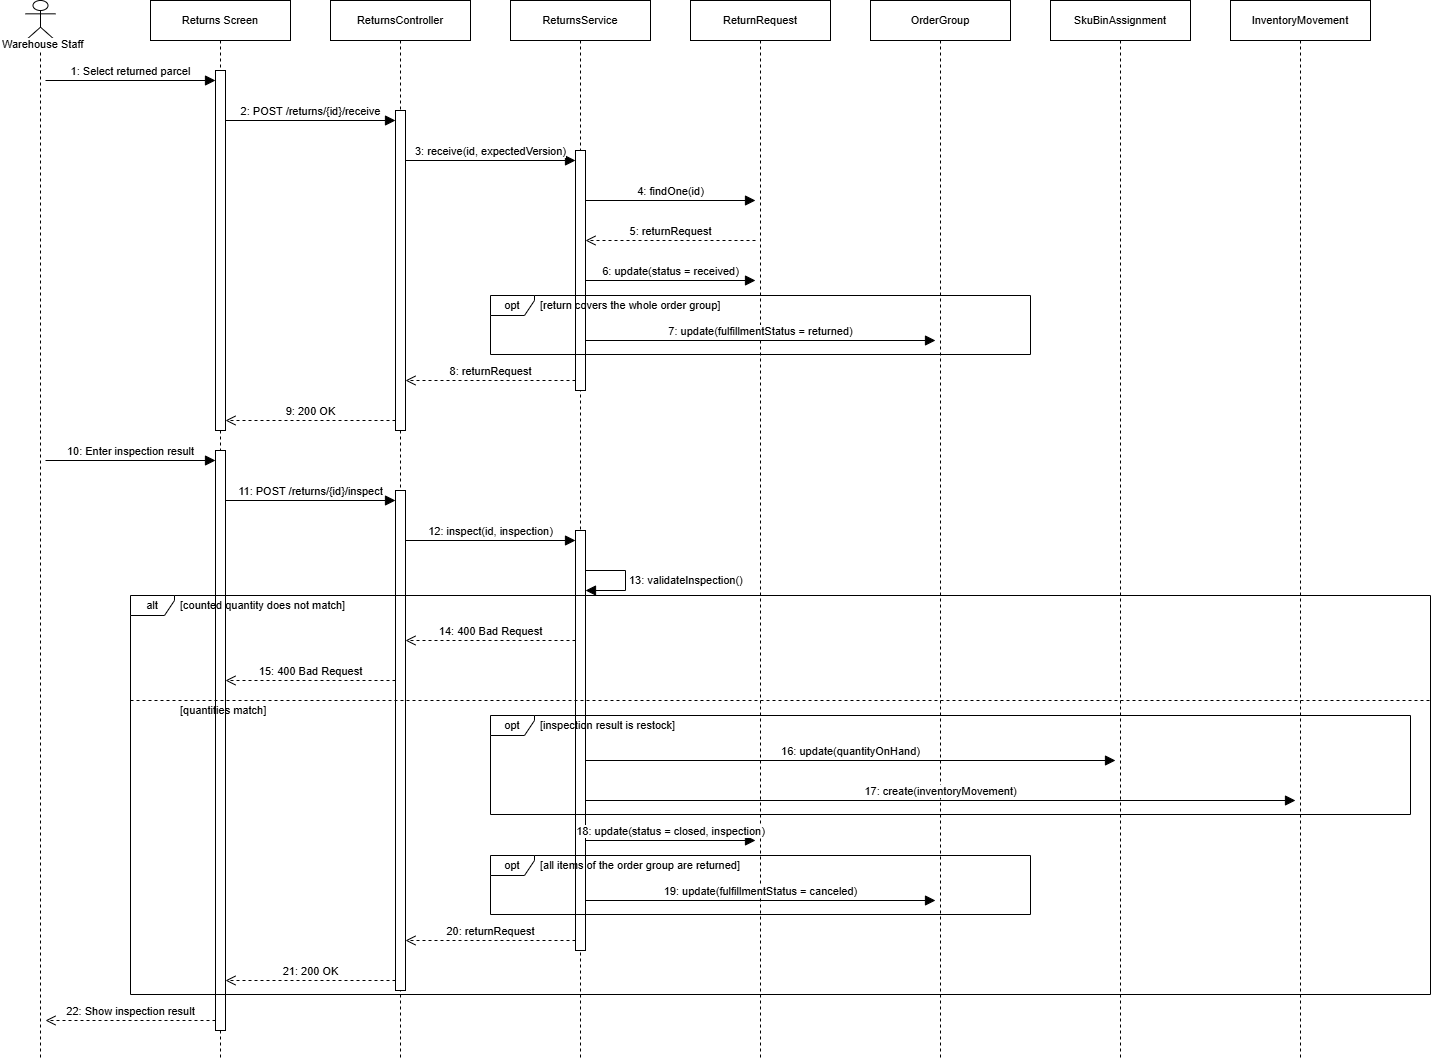

The diagram above was exported from draw.io. Its source (the exported page's mxGraphModel, read from the mxfile embedded in the PNG):
<mxGraphModel dx="948" dy="696" grid="1" gridSize="10" guides="1" tooltips="1" connect="1" arrows="1" fold="1" page="1" pageScale="1" pageWidth="850" pageHeight="1100" math="0" shadow="0">
  <root>
    <mxCell id="0" />
    <mxCell id="1" parent="0" />
    <mxCell id="42" value="" style="shape=umlLifeline;perimeter=lifelinePerimeter;whiteSpace=wrap;html=1;container=0;dropTarget=0;collapsible=0;recursiveResize=0;outlineConnect=0;portConstraint=eastwest;fillColor=#FFFFFF;strokeColor=#000000;fontFamily=Arial;fontSize=11;fontColor=#000000;participant=umlActor;verticalLabelPosition=bottom;verticalAlign=top;size=40;" parent="1" vertex="1">
      <mxGeometry x="95" y="40" width="30" height="1060" as="geometry" />
    </mxCell>
    <mxCell id="43" value="Returns Screen" style="shape=umlLifeline;perimeter=lifelinePerimeter;whiteSpace=wrap;html=1;container=0;dropTarget=0;collapsible=0;recursiveResize=0;outlineConnect=0;portConstraint=eastwest;fillColor=#FFFFFF;strokeColor=#000000;fontFamily=Arial;fontSize=11;fontColor=#000000;" parent="1" vertex="1">
      <mxGeometry x="220" y="40" width="140" height="1060" as="geometry" />
    </mxCell>
    <mxCell id="44" value="ReturnsController" style="shape=umlLifeline;perimeter=lifelinePerimeter;whiteSpace=wrap;html=1;container=0;dropTarget=0;collapsible=0;recursiveResize=0;outlineConnect=0;portConstraint=eastwest;fillColor=#FFFFFF;strokeColor=#000000;fontFamily=Arial;fontSize=11;fontColor=#000000;" parent="1" vertex="1">
      <mxGeometry x="400" y="40" width="140" height="1060" as="geometry" />
    </mxCell>
    <mxCell id="45" value="ReturnsService" style="shape=umlLifeline;perimeter=lifelinePerimeter;whiteSpace=wrap;html=1;container=0;dropTarget=0;collapsible=0;recursiveResize=0;outlineConnect=0;portConstraint=eastwest;fillColor=#FFFFFF;strokeColor=#000000;fontFamily=Arial;fontSize=11;fontColor=#000000;" parent="1" vertex="1">
      <mxGeometry x="580" y="40" width="140" height="1060" as="geometry" />
    </mxCell>
    <mxCell id="46" value="ReturnRequest" style="shape=umlLifeline;perimeter=lifelinePerimeter;whiteSpace=wrap;html=1;container=0;dropTarget=0;collapsible=0;recursiveResize=0;outlineConnect=0;portConstraint=eastwest;fillColor=#FFFFFF;strokeColor=#000000;fontFamily=Arial;fontSize=11;fontColor=#000000;" parent="1" vertex="1">
      <mxGeometry x="760" y="40" width="140" height="1060" as="geometry" />
    </mxCell>
    <mxCell id="47" value="OrderGroup" style="shape=umlLifeline;perimeter=lifelinePerimeter;whiteSpace=wrap;html=1;container=0;dropTarget=0;collapsible=0;recursiveResize=0;outlineConnect=0;portConstraint=eastwest;fillColor=#FFFFFF;strokeColor=#000000;fontFamily=Arial;fontSize=11;fontColor=#000000;" parent="1" vertex="1">
      <mxGeometry x="940" y="40" width="140" height="1060" as="geometry" />
    </mxCell>
    <mxCell id="48" value="SkuBinAssignment" style="shape=umlLifeline;perimeter=lifelinePerimeter;whiteSpace=wrap;html=1;container=0;dropTarget=0;collapsible=0;recursiveResize=0;outlineConnect=0;portConstraint=eastwest;fillColor=#FFFFFF;strokeColor=#000000;fontFamily=Arial;fontSize=11;fontColor=#000000;" parent="1" vertex="1">
      <mxGeometry x="1120" y="40" width="140" height="1060" as="geometry" />
    </mxCell>
    <mxCell id="49" value="InventoryMovement" style="shape=umlLifeline;perimeter=lifelinePerimeter;whiteSpace=wrap;html=1;container=0;dropTarget=0;collapsible=0;recursiveResize=0;outlineConnect=0;portConstraint=eastwest;fillColor=#FFFFFF;strokeColor=#000000;fontFamily=Arial;fontSize=11;fontColor=#000000;" parent="1" vertex="1">
      <mxGeometry x="1300" y="40" width="140" height="1060" as="geometry" />
    </mxCell>
    <mxCell id="50" value="" style="html=1;points=[];perimeter=orthogonalPerimeter;fillColor=#FFFFFF;strokeColor=#000000;" parent="1" vertex="1">
      <mxGeometry x="285" y="110" width="10" height="360" as="geometry" />
    </mxCell>
    <mxCell id="51" value="" style="html=1;points=[];perimeter=orthogonalPerimeter;fillColor=#FFFFFF;strokeColor=#000000;" parent="1" vertex="1">
      <mxGeometry x="465" y="150" width="10" height="320" as="geometry" />
    </mxCell>
    <mxCell id="52" value="" style="html=1;points=[];perimeter=orthogonalPerimeter;fillColor=#FFFFFF;strokeColor=#000000;" parent="1" vertex="1">
      <mxGeometry x="645" y="190" width="10" height="240" as="geometry" />
    </mxCell>
    <mxCell id="53" value="" style="html=1;points=[];perimeter=orthogonalPerimeter;fillColor=#FFFFFF;strokeColor=#000000;" parent="1" vertex="1">
      <mxGeometry x="285" y="490" width="10" height="580" as="geometry" />
    </mxCell>
    <mxCell id="54" value="" style="html=1;points=[];perimeter=orthogonalPerimeter;fillColor=#FFFFFF;strokeColor=#000000;" parent="1" vertex="1">
      <mxGeometry x="465" y="530" width="10" height="500" as="geometry" />
    </mxCell>
    <mxCell id="55" value="" style="html=1;points=[];perimeter=orthogonalPerimeter;fillColor=#FFFFFF;strokeColor=#000000;" parent="1" vertex="1">
      <mxGeometry x="645" y="570" width="10" height="420" as="geometry" />
    </mxCell>
    <mxCell id="10" value="1: Select returned parcel" style="html=1;verticalAlign=bottom;endArrow=block;endFill=1;endSize=8;curved=0;rounded=0;fontFamily=Arial;fontSize=11;fontColor=#000000;" parent="1" edge="1">
      <mxGeometry relative="1" as="geometry">
        <mxPoint x="115" y="120" as="sourcePoint" />
        <mxPoint x="285" y="120" as="targetPoint" />
      </mxGeometry>
    </mxCell>
    <mxCell id="11" value="2: POST /returns/{id}/receive" style="html=1;verticalAlign=bottom;endArrow=block;endFill=1;endSize=8;curved=0;rounded=0;fontFamily=Arial;fontSize=11;fontColor=#000000;" parent="1" edge="1">
      <mxGeometry relative="1" as="geometry">
        <mxPoint x="295" y="160" as="sourcePoint" />
        <mxPoint x="465" y="160" as="targetPoint" />
      </mxGeometry>
    </mxCell>
    <mxCell id="12" value="3: receive(id, expectedVersion)" style="html=1;verticalAlign=bottom;endArrow=block;endFill=1;endSize=8;curved=0;rounded=0;fontFamily=Arial;fontSize=11;fontColor=#000000;" parent="1" edge="1">
      <mxGeometry relative="1" as="geometry">
        <mxPoint x="475" y="200" as="sourcePoint" />
        <mxPoint x="645" y="200" as="targetPoint" />
      </mxGeometry>
    </mxCell>
    <mxCell id="13" value="4: findOne(id)" style="html=1;verticalAlign=bottom;endArrow=block;endFill=1;endSize=8;curved=0;rounded=0;fontFamily=Arial;fontSize=11;fontColor=#000000;" parent="1" edge="1">
      <mxGeometry relative="1" as="geometry">
        <mxPoint x="655" y="240" as="sourcePoint" />
        <mxPoint x="825" y="240" as="targetPoint" />
      </mxGeometry>
    </mxCell>
    <mxCell id="14" value="5: returnRequest" style="html=1;verticalAlign=bottom;endArrow=open;dashed=1;endSize=8;curved=0;rounded=0;fontFamily=Arial;fontSize=11;fontColor=#000000;" parent="1" edge="1">
      <mxGeometry relative="1" as="geometry">
        <mxPoint x="825" y="280" as="sourcePoint" />
        <mxPoint x="655" y="280" as="targetPoint" />
      </mxGeometry>
    </mxCell>
    <mxCell id="15" value="6: update(status = received)" style="html=1;verticalAlign=bottom;endArrow=block;endFill=1;endSize=8;curved=0;rounded=0;fontFamily=Arial;fontSize=11;fontColor=#000000;" parent="1" edge="1">
      <mxGeometry relative="1" as="geometry">
        <mxPoint x="655" y="320" as="sourcePoint" />
        <mxPoint x="825" y="320" as="targetPoint" />
      </mxGeometry>
    </mxCell>
    <mxCell id="16" value="7: update(fulfillmentStatus = returned)" style="html=1;verticalAlign=bottom;endArrow=block;endFill=1;endSize=8;curved=0;rounded=0;fontFamily=Arial;fontSize=11;fontColor=#000000;" parent="1" edge="1">
      <mxGeometry relative="1" as="geometry">
        <mxPoint x="655" y="380" as="sourcePoint" />
        <mxPoint x="1005" y="380" as="targetPoint" />
      </mxGeometry>
    </mxCell>
    <mxCell id="17" value="opt" style="shape=umlFrame;whiteSpace=wrap;html=1;width=44;height=20;fillColor=none;strokeColor=#000000;fontFamily=Arial;fontSize=11;fontColor=#000000;" parent="1" vertex="1">
      <mxGeometry x="560" y="335" width="540" height="59" as="geometry" />
    </mxCell>
    <mxCell id="18" value="[return covers the whole order group]" style="text;html=1;align=left;verticalAlign=middle;fontFamily=Arial;fontSize=11;fontColor=#000000;" parent="1" vertex="1">
      <mxGeometry x="608" y="336" width="484" height="18" as="geometry" />
    </mxCell>
    <mxCell id="19" value="8: returnRequest" style="html=1;verticalAlign=bottom;endArrow=open;dashed=1;endSize=8;curved=0;rounded=0;fontFamily=Arial;fontSize=11;fontColor=#000000;" parent="1" edge="1">
      <mxGeometry relative="1" as="geometry">
        <mxPoint x="645" y="420" as="sourcePoint" />
        <mxPoint x="475" y="420" as="targetPoint" />
      </mxGeometry>
    </mxCell>
    <mxCell id="20" value="9: 200 OK" style="html=1;verticalAlign=bottom;endArrow=open;dashed=1;endSize=8;curved=0;rounded=0;fontFamily=Arial;fontSize=11;fontColor=#000000;" parent="1" edge="1">
      <mxGeometry relative="1" as="geometry">
        <mxPoint x="465" y="460" as="sourcePoint" />
        <mxPoint x="295" y="460" as="targetPoint" />
      </mxGeometry>
    </mxCell>
    <mxCell id="21" value="10: Enter inspection result" style="html=1;verticalAlign=bottom;endArrow=block;endFill=1;endSize=8;curved=0;rounded=0;fontFamily=Arial;fontSize=11;fontColor=#000000;" parent="1" edge="1">
      <mxGeometry relative="1" as="geometry">
        <mxPoint x="115" y="500" as="sourcePoint" />
        <mxPoint x="285" y="500" as="targetPoint" />
      </mxGeometry>
    </mxCell>
    <mxCell id="22" value="11: POST /returns/{id}/inspect" style="html=1;verticalAlign=bottom;endArrow=block;endFill=1;endSize=8;curved=0;rounded=0;fontFamily=Arial;fontSize=11;fontColor=#000000;" parent="1" edge="1">
      <mxGeometry relative="1" as="geometry">
        <mxPoint x="295" y="540" as="sourcePoint" />
        <mxPoint x="465" y="540" as="targetPoint" />
      </mxGeometry>
    </mxCell>
    <mxCell id="23" value="12: inspect(id, inspection)" style="html=1;verticalAlign=bottom;endArrow=block;endFill=1;endSize=8;curved=0;rounded=0;fontFamily=Arial;fontSize=11;fontColor=#000000;" parent="1" edge="1">
      <mxGeometry relative="1" as="geometry">
        <mxPoint x="475" y="580" as="sourcePoint" />
        <mxPoint x="645" y="580" as="targetPoint" />
      </mxGeometry>
    </mxCell>
    <mxCell id="24" value="13: validateInspection()" style="html=1;align=left;spacingLeft=2;endArrow=block;endFill=1;endSize=8;edgeStyle=orthogonalEdgeStyle;curved=0;rounded=0;fontFamily=Arial;fontSize=11;fontColor=#000000;" parent="1" edge="1">
      <mxGeometry relative="1" as="geometry">
        <Array as="points">
          <mxPoint x="695" y="610" />
          <mxPoint x="695" y="630" />
        </Array>
        <mxPoint x="655" y="610" as="sourcePoint" />
        <mxPoint x="655" y="630" as="targetPoint" />
      </mxGeometry>
    </mxCell>
    <mxCell id="25" value="14: 400 Bad Request" style="html=1;verticalAlign=bottom;endArrow=open;dashed=1;endSize=8;curved=0;rounded=0;fontFamily=Arial;fontSize=11;fontColor=#000000;" parent="1" edge="1">
      <mxGeometry relative="1" as="geometry">
        <mxPoint x="645" y="680" as="sourcePoint" />
        <mxPoint x="475" y="680" as="targetPoint" />
      </mxGeometry>
    </mxCell>
    <mxCell id="26" value="15: 400 Bad Request" style="html=1;verticalAlign=bottom;endArrow=open;dashed=1;endSize=8;curved=0;rounded=0;fontFamily=Arial;fontSize=11;fontColor=#000000;" parent="1" edge="1">
      <mxGeometry relative="1" as="geometry">
        <mxPoint x="465" y="720" as="sourcePoint" />
        <mxPoint x="295" y="720" as="targetPoint" />
      </mxGeometry>
    </mxCell>
    <mxCell id="27" value="16: update(quantityOnHand)" style="html=1;verticalAlign=bottom;endArrow=block;endFill=1;endSize=8;curved=0;rounded=0;fontFamily=Arial;fontSize=11;fontColor=#000000;" parent="1" edge="1">
      <mxGeometry relative="1" as="geometry">
        <mxPoint x="655" y="800" as="sourcePoint" />
        <mxPoint x="1185" y="800" as="targetPoint" />
      </mxGeometry>
    </mxCell>
    <mxCell id="28" value="17: create(inventoryMovement)" style="html=1;verticalAlign=bottom;endArrow=block;endFill=1;endSize=8;curved=0;rounded=0;fontFamily=Arial;fontSize=11;fontColor=#000000;" parent="1" edge="1">
      <mxGeometry relative="1" as="geometry">
        <mxPoint x="655" y="840" as="sourcePoint" />
        <mxPoint x="1365" y="840" as="targetPoint" />
      </mxGeometry>
    </mxCell>
    <mxCell id="29" value="opt" style="shape=umlFrame;whiteSpace=wrap;html=1;width=44;height=20;fillColor=none;strokeColor=#000000;fontFamily=Arial;fontSize=11;fontColor=#000000;" parent="1" vertex="1">
      <mxGeometry x="560" y="755" width="920" height="99" as="geometry" />
    </mxCell>
    <mxCell id="30" value="[inspection result is restock]" style="text;html=1;align=left;verticalAlign=middle;fontFamily=Arial;fontSize=11;fontColor=#000000;" parent="1" vertex="1">
      <mxGeometry x="608" y="756" width="520" height="18" as="geometry" />
    </mxCell>
    <mxCell id="31" value="18: update(status = closed, inspection)" style="html=1;verticalAlign=bottom;endArrow=block;endFill=1;endSize=8;curved=0;rounded=0;fontFamily=Arial;fontSize=11;fontColor=#000000;" parent="1" edge="1">
      <mxGeometry relative="1" as="geometry">
        <mxPoint x="655" y="880" as="sourcePoint" />
        <mxPoint x="825" y="880" as="targetPoint" />
      </mxGeometry>
    </mxCell>
    <mxCell id="32" value="19: update(fulfillmentStatus = canceled)" style="html=1;verticalAlign=bottom;endArrow=block;endFill=1;endSize=8;curved=0;rounded=0;fontFamily=Arial;fontSize=11;fontColor=#000000;" parent="1" edge="1">
      <mxGeometry relative="1" as="geometry">
        <mxPoint x="655" y="940" as="sourcePoint" />
        <mxPoint x="1005" y="940" as="targetPoint" />
      </mxGeometry>
    </mxCell>
    <mxCell id="33" value="opt" style="shape=umlFrame;whiteSpace=wrap;html=1;width=44;height=20;fillColor=none;strokeColor=#000000;fontFamily=Arial;fontSize=11;fontColor=#000000;" parent="1" vertex="1">
      <mxGeometry x="560" y="895" width="540" height="59" as="geometry" />
    </mxCell>
    <mxCell id="34" value="[all items of the order group are returned]" style="text;html=1;align=left;verticalAlign=middle;fontFamily=Arial;fontSize=11;fontColor=#000000;" parent="1" vertex="1">
      <mxGeometry x="608" y="896" width="484" height="18" as="geometry" />
    </mxCell>
    <mxCell id="35" value="20: returnRequest" style="html=1;verticalAlign=bottom;endArrow=open;dashed=1;endSize=8;curved=0;rounded=0;fontFamily=Arial;fontSize=11;fontColor=#000000;" parent="1" edge="1">
      <mxGeometry relative="1" as="geometry">
        <mxPoint x="645" y="980" as="sourcePoint" />
        <mxPoint x="475" y="980" as="targetPoint" />
      </mxGeometry>
    </mxCell>
    <mxCell id="36" value="21: 200 OK" style="html=1;verticalAlign=bottom;endArrow=open;dashed=1;endSize=8;curved=0;rounded=0;fontFamily=Arial;fontSize=11;fontColor=#000000;" parent="1" edge="1">
      <mxGeometry relative="1" as="geometry">
        <mxPoint x="465" y="1020" as="sourcePoint" />
        <mxPoint x="295" y="1020" as="targetPoint" />
      </mxGeometry>
    </mxCell>
    <mxCell id="37" value="" style="endArrow=none;dashed=1;html=1;strokeColor=#000000;" parent="1" edge="1">
      <mxGeometry relative="1" as="geometry">
        <mxPoint x="200" y="740" as="sourcePoint" />
        <mxPoint x="1500" y="740" as="targetPoint" />
      </mxGeometry>
    </mxCell>
    <mxCell id="38" value="[quantities match]" style="text;html=1;align=left;verticalAlign=middle;fontFamily=Arial;fontSize=11;fontColor=#000000;" parent="1" vertex="1">
      <mxGeometry x="248" y="741" width="520" height="18" as="geometry" />
    </mxCell>
    <mxCell id="39" value="alt" style="shape=umlFrame;whiteSpace=wrap;html=1;width=44;height=20;fillColor=none;strokeColor=#000000;fontFamily=Arial;fontSize=11;fontColor=#000000;" parent="1" vertex="1">
      <mxGeometry x="200" y="635" width="1300" height="399" as="geometry" />
    </mxCell>
    <mxCell id="40" value="[counted quantity does not match]" style="text;html=1;align=left;verticalAlign=middle;fontFamily=Arial;fontSize=11;fontColor=#000000;" parent="1" vertex="1">
      <mxGeometry x="248" y="636" width="520" height="18" as="geometry" />
    </mxCell>
    <mxCell id="41" value="22: Show inspection result" style="html=1;verticalAlign=bottom;endArrow=open;dashed=1;endSize=8;curved=0;rounded=0;fontFamily=Arial;fontSize=11;fontColor=#000000;" parent="1" edge="1">
      <mxGeometry relative="1" as="geometry">
        <mxPoint x="285" y="1060" as="sourcePoint" />
        <mxPoint x="115" y="1060" as="targetPoint" />
      </mxGeometry>
    </mxCell>
    <mxCell id="rURdbSxcj_S9QaxDKkjb-55" value="&lt;span style=&quot;color: rgb(0, 0, 0); font-family: Arial; font-size: 11px; font-style: normal; font-variant-ligatures: normal; font-variant-caps: normal; font-weight: 400; letter-spacing: normal; orphans: 2; text-align: center; text-indent: 0px; text-transform: none; widows: 2; word-spacing: 0px; -webkit-text-stroke-width: 0px; white-space: normal; text-decoration-thickness: initial; text-decoration-style: initial; text-decoration-color: initial; float: none; background-color: rgb(255, 255, 255); display: inline !important;&quot;&gt;Warehouse Staff&lt;/span&gt;" style="text;whiteSpace=wrap;html=1;" vertex="1" parent="1">
      <mxGeometry x="70" y="70" width="110" height="40" as="geometry" />
    </mxCell>
  </root>
</mxGraphModel>